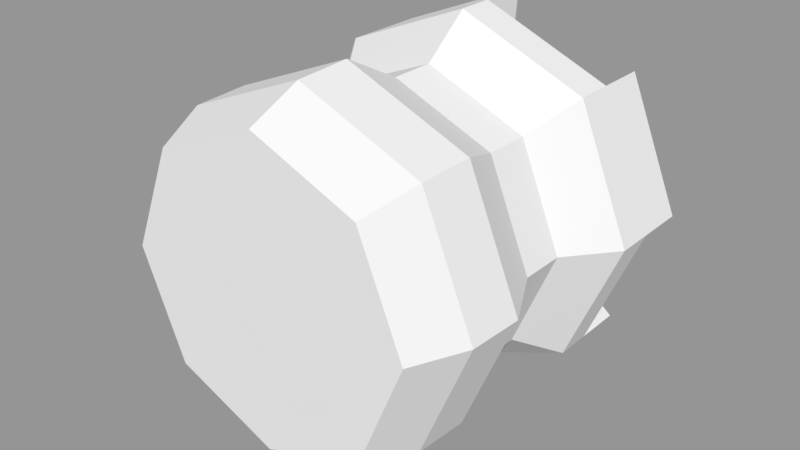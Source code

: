 # Source: Tower.blend  (saved by Blender 2.79.0; exported with 4.5.12 LTS)
import bpy
from mathutils import Matrix  # noqa: F401  (used for matrix-valued properties, if any)

bpy.ops.wm.read_factory_settings(use_empty=True)
scene = bpy.context.scene
scene.name = 'Scene'

# ---- collections
col_collection_1 = bpy.data.collections.new('Collection 1'); scene.collection.children.link(col_collection_1)

# ---- meshes
me_circle = bpy.data.meshes.new('Circle')
me_circle.from_pydata([(1.421e-14, -0.04423, -1.0), (-0.7071, -0.04423, -0.7071), (-1.0, -0.04423, 2.384e-07), (-0.7071, -0.04423, 0.7071), (8.742e-08, -0.04423, 1.0), (0.7071, -0.04423, 0.7071), (1.0, -0.04423, 1.192e-07), (0.7071, -0.04423, -0.7071), (-1.198e-09, 0.314, -1.161), (-0.8208, 0.314, -0.8208), (-1.161, 0.314, 2.384e-07), (-0.8208, 0.314, 0.8208), (1.003e-07, 0.314, 1.161), (0.8208, 0.314, 0.8208), (1.161, 0.314, 2.384e-07), (0.8208, 0.314, -0.8208), (-1.527e-09, 0.6883, -1.177), (-0.8323, 0.6883, -0.8323), (-1.177, 0.6883, 2.384e-07), (-0.8323, 0.6883, 0.8323), (1.014e-07, 0.6883, 1.177), (0.8323, 0.6883, 0.8323), (1.177, 0.6883, 2.384e-07), (0.8323, 0.6883, -0.8323), (6.854e-09, 1.091, -0.9636), (-0.6814, 1.091, -0.6814), (-0.9636, 1.091, 1.192e-07), (-0.6814, 1.091, 0.6814), (9.11e-08, 1.091, 0.9636), (0.6814, 1.091, 0.6814), (0.9636, 1.091, 1.192e-07), (0.6814, 1.091, -0.6814), (6.854e-09, 1.399, -0.9636), (-0.6814, 1.399, -0.6814), (-0.9636, 1.399, 1.192e-07), (-0.6814, 1.399, 0.6814), (9.11e-08, 1.399, 0.9636), (0.6814, 1.399, 0.6814), (0.9636, 1.399, 1.192e-07), (0.6814, 1.399, -0.6814), (-1.238e-08, 1.718, -1.224), (-0.8656, 1.718, -0.8656), (-1.224, 1.718, 2.384e-07), (-0.8656, 1.718, 0.8656), (9.464e-08, 1.718, 1.224), (0.8656, 1.718, 0.8656), (1.224, 1.718, 1.192e-07), (0.8656, 1.718, -0.8656), (-1.238e-08, 1.974, -1.224), (-0.8656, 1.974, -0.8656), (-1.224, 1.974, 2.384e-07), (-0.8656, 1.974, 0.8656), (9.464e-08, 1.974, 1.224), (0.8656, 1.974, 0.8656), (1.224, 1.974, 1.192e-07), (0.8656, 1.974, -0.8656), (-1.238e-08, 2.31, -1.224), (-0.8656, 2.31, -0.8656), (-1.224, 2.31, 1.192e-07), (-0.8656, 2.31, 0.8656), (9.464e-08, 2.31, 1.224), (0.8656, 2.31, 0.8656), (1.224, 2.31, 0.0), (0.8656, 2.31, -0.8656), (-1.238e-08, 2.31, -1.224), (-0.8656, 2.31, -0.8656), (-1.224, 2.31, 1.192e-07), (-0.8656, 2.31, 0.8656), (9.464e-08, 2.31, 1.224), (0.8656, 2.31, 0.8656), (1.224, 2.31, 0.0), (0.8656, 2.31, -0.8656), (-1.238e-08, 2.31, -1.224), (-0.8656, 2.31, -0.8656), (-1.224, 2.31, 1.192e-07), (-0.8656, 2.31, 0.8656), (9.464e-08, 2.31, 1.224), (0.8656, 2.31, 0.8656), (1.224, 2.31, 0.0), (0.8656, 2.31, -0.8656), (-1.238e-08, 2.31, -1.224), (-0.8656, 2.31, -0.8656), (-1.224, 2.31, 1.192e-07), (-0.8656, 2.31, 0.8656), (9.464e-08, 2.31, 1.224), (0.8656, 2.31, 0.8656), (1.224, 2.31, 0.0), (0.8656, 2.31, -0.8656), (-1.238e-08, 1.718, -1.224), (-0.8656, 1.718, -0.8656), (-1.224, 1.718, 2.384e-07), (-0.8656, 1.718, 0.8656), (9.464e-08, 1.718, 1.224), (0.8656, 1.718, 0.8656), (1.224, 1.718, 1.192e-07), (0.8656, 1.718, -0.8656), (3.651e-09, 1.718, -0.9515), (-0.6728, 1.718, -0.6728), (-0.9515, 1.718, 1.192e-07), (-0.6728, 1.718, 0.6728), (8.684e-08, 1.718, 0.9515), (0.6728, 1.718, 0.6728), (0.9515, 1.718, 1.192e-07), (0.6728, 1.718, -0.6728), (3.651e-09, 1.963, -0.9515), (-0.6728, 1.963, -0.6728), (-0.9515, 1.963, 2.384e-07), (-0.6728, 1.963, 0.6728), (8.684e-08, 1.963, 0.9515), (0.6728, 1.963, 0.6728), (0.9515, 1.963, 1.192e-07), (0.6728, 1.963, -0.6728), (3.651e-09, 2.278, -0.9515), (-0.6728, 2.278, -0.6728), (-0.9515, 2.278, 2.384e-07), (-0.6728, 2.278, 0.6728), (8.684e-08, 2.278, 0.9515), (0.6728, 2.278, 0.6728), (0.9515, 2.278, 1.192e-07), (0.6728, 2.278, -0.6728)], [], [(7, 15, 14, 6), (5, 13, 12, 4), (3, 11, 10, 2), (1, 9, 8, 0), (0, 8, 15, 7), (6, 14, 13, 5), (4, 12, 11, 3), (2, 10, 9, 1), (9, 17, 16, 8), (8, 16, 23, 15), (14, 22, 21, 13), (12, 20, 19, 11), (10, 18, 17, 9), (15, 23, 22, 14), (13, 21, 20, 12), (11, 19, 18, 10), (23, 31, 30, 22), (21, 29, 28, 20), (19, 27, 26, 18), (17, 25, 24, 16), (16, 24, 31, 23), (22, 30, 29, 21), (20, 28, 27, 19), (18, 26, 25, 17), (26, 34, 33, 25), (31, 39, 38, 30), (29, 37, 36, 28), (27, 35, 34, 26), (25, 33, 32, 24), (24, 32, 39, 31), (30, 38, 37, 29), (28, 36, 35, 27), (32, 40, 47, 39), (38, 46, 45, 37), (36, 44, 43, 35), (34, 42, 41, 33), (39, 47, 46, 38), (37, 45, 44, 36), (35, 43, 42, 34), (33, 41, 40, 32), (43, 51, 50, 42), (41, 49, 48, 40), (40, 48, 55, 47), (46, 54, 53, 45), (44, 52, 51, 43), (42, 50, 49, 41), (47, 55, 54, 46), (45, 53, 52, 44), (48, 56, 63, 55), (54, 62, 61, 53), (52, 60, 59, 51), (50, 58, 57, 49), (56, 64, 71, 63), (60, 68, 67, 59), (62, 70, 69, 61), (58, 66, 65, 57), (70, 78, 77, 69), (66, 74, 73, 65), (64, 72, 79, 71), (68, 76, 75, 67), (76, 84, 83, 75), (78, 86, 85, 77), (74, 82, 81, 73), (72, 80, 87, 79), (1, 0, 7, 6, 5, 4, 3, 2), (42, 43, 91, 90), (40, 41, 89, 88), (47, 40, 88, 95), (45, 46, 94, 93), (43, 44, 92, 91), (41, 42, 90, 89), (46, 47, 95, 94), (44, 45, 93, 92), (94, 95, 103, 102), (92, 93, 101, 100), (90, 91, 99, 98), (88, 89, 97, 96), (95, 88, 96, 103), (93, 94, 102, 101), (91, 92, 100, 99), (89, 90, 98, 97), (101, 109, 110, 102), (99, 107, 108, 100), (97, 105, 106, 98), (102, 110, 111, 103), (100, 108, 109, 101), (98, 106, 107, 99), (96, 104, 105, 97), (103, 111, 104, 96), (52, 53, 109, 108), (50, 51, 107, 106), (48, 49, 105, 104), (54, 55, 111, 110), (111, 119, 112, 104), (109, 117, 118, 110), (107, 115, 116, 108), (105, 113, 114, 106), (87, 80, 112, 119), (81, 82, 114, 113), (83, 84, 116, 115), (85, 86, 118, 117), (62, 54, 110, 118, 86), (107, 51, 83, 115), (104, 112, 80, 48), (105, 49, 81, 113), (111, 55, 87, 119), (108, 116, 84, 52), (109, 53, 85, 117), (106, 114, 82, 50), (98, 99, 100, 101, 102, 103, 96, 97)])
me_circle.use_remesh_preserve_volume = False
me_circle.use_remesh_preserve_attributes = False
me_circle.use_mirror_vertex_groups = False
me_circle.update()

# ---- objects
ob_circle = bpy.data.objects.new('Circle', me_circle)

# ---- transforms, parenting, visibility, modifiers, constraints
ob_circle.location = (0.0, 0.0, 0.0)
ob_circle.lineart.crease_threshold = 0.0

# ---- collection membership
col_collection_1.objects.link(ob_circle)

# ---- scene / render settings (as saved in the file)
scene.frame_start = 1; scene.frame_end = 250; scene.frame_set(1)
scene.render.engine = 'BLENDER_EEVEE_NEXT'
scene.render.resolution_percentage = 50
scene.render.dither_intensity = 0.0
scene.cycles.use_denoising = False
scene.cycles.samples = 128
scene.cycles.sampling_pattern = 'TABULATED_SOBOL'
scene.cycles.use_adaptive_sampling = False
scene.cycles.use_light_tree = False
scene.cycles.blur_glossy = 0.0
scene.cycles.sample_clamp_indirect = 0.0
scene.view_settings.view_transform = 'Standard'
bpy.context.view_layer.update()

# ---- added for rendering (the .blend has no active camera and no usable light): camera, sun + grey world if the file has none
cam_auto = bpy.data.cameras.new('AutoCamera')
cam_auto.lens = 50.0
cam_auto.sensor_width = 36.0
cam_auto.clip_end = 1000.0
ob_auto_camera = bpy.data.objects.new('AutoCamera', cam_auto)
scene.collection.objects.link(ob_auto_camera)
ob_auto_camera.location = (3.87409, -3.51585, 3.09927)
ob_auto_camera.rotation_euler = (1.09748, -7.21219e-08, 0.694738)
scene.camera = ob_auto_camera
light_auto_sun = bpy.data.lights.new('AutoSun', 'SUN')
light_auto_sun.energy = 3.0
light_auto_sun.angle = 0.0523599
ob_auto_sun = bpy.data.objects.new('AutoSun', light_auto_sun)
scene.collection.objects.link(ob_auto_sun)
ob_auto_sun.rotation_euler = (0.872665, 0.174533, 0.523599)
if scene.world is None:
    world_auto = bpy.data.worlds.new('AutoWorld')
    world_auto.color = (0.3, 0.3, 0.3)
    scene.world = world_auto
bpy.context.view_layer.update()

